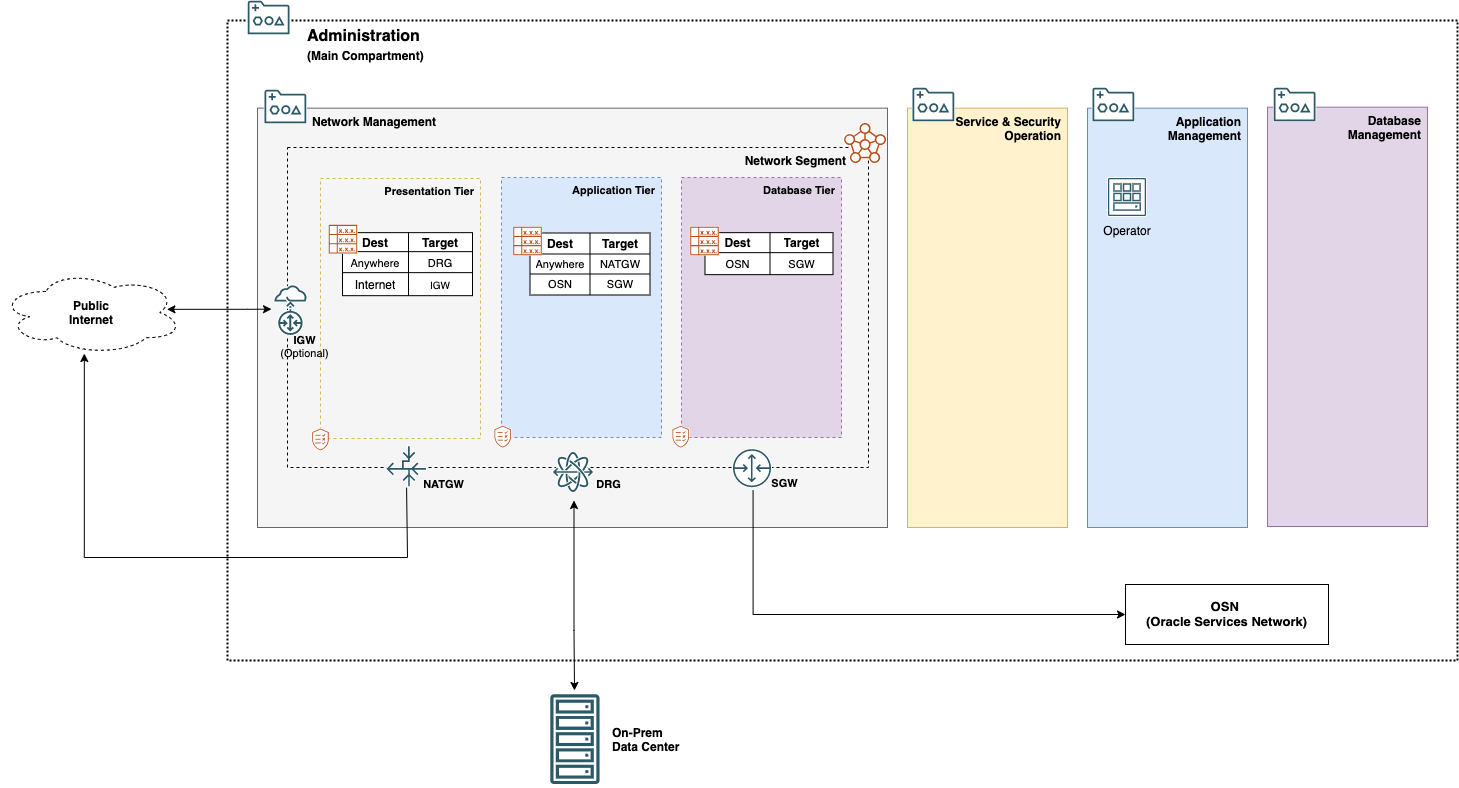

The diagram above was exported from draw.io. Its source (the exported page's mxGraphModel, read from the mxfile embedded in the PNG):
<mxGraphModel dx="2146" dy="672" grid="1" gridSize="10" guides="1" tooltips="1" connect="1" arrows="1" fold="1" page="0" pageScale="1" pageWidth="850" pageHeight="1100" math="0" shadow="0">
  <root>
    <mxCell id="0" />
    <mxCell id="1" parent="0" />
    <mxCell id="jOBZxh_pBYboZJY2Tkg9-293" value="&lt;span style=&quot;font-weight: 700&quot;&gt;Public&lt;/span&gt;&lt;br style=&quot;font-weight: 700&quot;&gt;&lt;span style=&quot;font-weight: 700&quot;&gt;Internet&lt;/span&gt;" style="ellipse;shape=cloud;whiteSpace=wrap;html=1;rounded=0;dashed=1;labelBackgroundColor=none;fillColor=none;fontSize=12;align=center;strokeWidth=1;" parent="1" vertex="1">
      <mxGeometry x="-897" y="370" width="182" height="84" as="geometry" />
    </mxCell>
    <mxCell id="jOBZxh_pBYboZJY2Tkg9-147" value="&lt;span style=&quot;font-size: 16px ; font-weight: 700&quot;&gt;Administration&lt;/span&gt;&lt;br style=&quot;font-size: 16px ; font-weight: 700&quot;&gt;&lt;div&gt;&lt;span style=&quot;font-weight: 700&quot;&gt;(Main Compartment)&lt;/span&gt;&lt;/div&gt;" style="rounded=0;whiteSpace=wrap;html=1;align=left;verticalAlign=top;strokeWidth=2;spacingLeft=78;spacingRight=4;dashed=1;dashPattern=1 1;" parent="1" vertex="1">
      <mxGeometry x="-670" y="120" width="1230" height="640" as="geometry" />
    </mxCell>
    <mxCell id="jOBZxh_pBYboZJY2Tkg9-148" value="&lt;span style=&quot;color: rgb(0 , 0 , 0) ; font-weight: 700&quot;&gt;Network Management&lt;/span&gt;" style="rounded=0;whiteSpace=wrap;html=1;align=left;strokeColor=#666666;verticalAlign=top;fillColor=#f5f5f5;strokeWidth=1;fontColor=#333333;spacingLeft=53;spacingRight=4;" parent="1" vertex="1">
      <mxGeometry x="-640" y="207.65" width="630" height="419.35" as="geometry" />
    </mxCell>
    <mxCell id="jOBZxh_pBYboZJY2Tkg9-149" value="&lt;span style=&quot;font-weight: 700&quot;&gt;Network Segment&lt;/span&gt;" style="whiteSpace=wrap;html=1;rounded=0;dashed=1;labelBackgroundColor=none;strokeColor=#000000;strokeWidth=1;fontSize=12;align=right;fillColor=none;verticalAlign=top;spacingRight=20;" parent="1" vertex="1">
      <mxGeometry x="-610" y="247" width="581" height="320" as="geometry" />
    </mxCell>
    <mxCell id="jOBZxh_pBYboZJY2Tkg9-150" value="Presentation Tier" style="rounded=0;whiteSpace=wrap;html=1;dashed=1;align=right;verticalAlign=top;fontStyle=1;fontSize=11;spacingRight=4;spacingLeft=4;strokeColor=#d6b656;fillColor=none;" parent="1" vertex="1">
      <mxGeometry x="-577" y="278" width="160" height="260" as="geometry" />
    </mxCell>
    <mxCell id="jOBZxh_pBYboZJY2Tkg9-153" value="Database Tier" style="rounded=0;whiteSpace=wrap;html=1;dashed=1;fillColor=#e1d5e7;align=right;verticalAlign=top;fontStyle=1;fontSize=11;strokeColor=#9673a6;spacingRight=4;spacingLeft=4;" parent="1" vertex="1">
      <mxGeometry x="-216" y="277" width="160" height="260" as="geometry" />
    </mxCell>
    <mxCell id="jOBZxh_pBYboZJY2Tkg9-154" value="Application Tier" style="rounded=0;whiteSpace=wrap;html=1;dashed=1;fillColor=#dae8fc;align=right;verticalAlign=top;fontStyle=1;fontSize=11;strokeColor=#6c8ebf;spacingLeft=4;spacingRight=4;" parent="1" vertex="1">
      <mxGeometry x="-396" y="277" width="160" height="260" as="geometry" />
    </mxCell>
    <mxCell id="jOBZxh_pBYboZJY2Tkg9-157" style="edgeStyle=orthogonalEdgeStyle;rounded=0;orthogonalLoop=1;jettySize=auto;html=1;exitX=0.5;exitY=1;exitDx=0;exitDy=0;entryX=0.477;entryY=1.012;entryDx=0;entryDy=0;entryPerimeter=0;" parent="1" source="jOBZxh_pBYboZJY2Tkg9-277" edge="1">
      <mxGeometry relative="1" as="geometry">
        <mxPoint x="-813.1859999999999" y="453.00800000000004" as="targetPoint" />
        <Array as="points">
          <mxPoint x="-490" y="589" />
          <mxPoint x="-490" y="657" />
          <mxPoint x="-786" y="657" />
        </Array>
        <mxPoint x="-490.32500000000005" y="587.1500000000001" as="sourcePoint" />
      </mxGeometry>
    </mxCell>
    <mxCell id="jOBZxh_pBYboZJY2Tkg9-159" style="edgeStyle=orthogonalEdgeStyle;rounded=0;orthogonalLoop=1;jettySize=auto;html=1;exitX=0.5;exitY=1;exitDx=0;exitDy=0;startArrow=none;startFill=0;fontSize=12;entryX=0;entryY=0.5;entryDx=0;entryDy=0;" parent="1" target="jOBZxh_pBYboZJY2Tkg9-204" edge="1">
      <mxGeometry relative="1" as="geometry">
        <mxPoint x="228" y="720" as="targetPoint" />
        <Array as="points">
          <mxPoint x="-144" y="714" />
        </Array>
        <mxPoint x="-144.42500000000018" y="589.9900000000002" as="sourcePoint" />
      </mxGeometry>
    </mxCell>
    <mxCell id="jOBZxh_pBYboZJY2Tkg9-160" value="&lt;span style=&quot;color: rgb(0 , 0 , 0) ; font-family: &amp;#34;helvetica&amp;#34; ; font-size: 12px ; font-style: normal ; font-weight: 700 ; letter-spacing: normal ; text-indent: 0px ; text-transform: none ; word-spacing: 0px ; display: inline ; float: none&quot;&gt;Application&lt;/span&gt;&lt;br style=&quot;color: rgb(0 , 0 , 0) ; font-family: &amp;#34;helvetica&amp;#34; ; font-size: 12px ; font-style: normal ; font-weight: 700 ; letter-spacing: normal ; text-indent: 0px ; text-transform: none ; word-spacing: 0px&quot;&gt;&lt;span style=&quot;color: rgb(0 , 0 , 0) ; font-family: &amp;#34;helvetica&amp;#34; ; font-size: 12px ; font-style: normal ; font-weight: 700 ; letter-spacing: normal ; text-indent: 0px ; text-transform: none ; word-spacing: 0px ; display: inline ; float: none&quot;&gt;Management&lt;br&gt;&lt;/span&gt;" style="whiteSpace=wrap;html=1;rounded=0;labelBackgroundColor=none;fontSize=12;align=right;fillColor=#dae8fc;strokeColor=#6c8ebf;strokeWidth=1;horizontal=1;verticalAlign=top;spacingRight=4;spacingLeft=4;" parent="1" vertex="1">
      <mxGeometry x="190" y="207.65" width="160" height="419.35" as="geometry" />
    </mxCell>
    <mxCell id="jOBZxh_pBYboZJY2Tkg9-167" style="edgeStyle=orthogonalEdgeStyle;rounded=0;orthogonalLoop=1;jettySize=auto;html=1;exitX=0.5;exitY=1;exitDx=0;exitDy=0;startArrow=classic;startFill=1;" parent="1" edge="1">
      <mxGeometry relative="1" as="geometry">
        <mxPoint x="-323" y="790" as="targetPoint" />
        <Array as="points">
          <mxPoint x="-323" y="730" />
          <mxPoint x="-323" y="730" />
        </Array>
        <mxPoint x="-323.5" y="600" as="sourcePoint" />
      </mxGeometry>
    </mxCell>
    <mxCell id="jOBZxh_pBYboZJY2Tkg9-170" value="" style="shape=table;html=1;whiteSpace=wrap;startSize=0;container=1;collapsible=0;childLayout=tableLayout;" parent="1" vertex="1">
      <mxGeometry x="-192.5" y="332.15" width="128" height="42" as="geometry" />
    </mxCell>
    <mxCell id="jOBZxh_pBYboZJY2Tkg9-171" value="" style="shape=partialRectangle;html=1;whiteSpace=wrap;collapsible=0;dropTarget=0;pointerEvents=0;fillColor=none;top=0;left=0;bottom=0;right=0;points=[[0,0.5],[1,0.5]];portConstraint=eastwest;" parent="jOBZxh_pBYboZJY2Tkg9-170" vertex="1">
      <mxGeometry width="128" height="20" as="geometry" />
    </mxCell>
    <mxCell id="jOBZxh_pBYboZJY2Tkg9-172" value="&lt;b&gt;Dest&lt;/b&gt;" style="shape=partialRectangle;html=1;whiteSpace=wrap;connectable=0;overflow=hidden;fillColor=none;top=0;left=0;bottom=0;right=0;" parent="jOBZxh_pBYboZJY2Tkg9-171" vertex="1">
      <mxGeometry width="65" height="20" as="geometry" />
    </mxCell>
    <mxCell id="jOBZxh_pBYboZJY2Tkg9-173" value="&lt;b&gt;Target&lt;/b&gt;" style="shape=partialRectangle;html=1;whiteSpace=wrap;connectable=0;overflow=hidden;fillColor=none;top=0;left=0;bottom=0;right=0;" parent="jOBZxh_pBYboZJY2Tkg9-171" vertex="1">
      <mxGeometry x="65" width="63" height="20" as="geometry" />
    </mxCell>
    <mxCell id="jOBZxh_pBYboZJY2Tkg9-174" value="" style="shape=partialRectangle;html=1;whiteSpace=wrap;collapsible=0;dropTarget=0;pointerEvents=0;fillColor=none;top=0;left=0;bottom=0;right=0;points=[[0,0.5],[1,0.5]];portConstraint=eastwest;" parent="jOBZxh_pBYboZJY2Tkg9-170" vertex="1">
      <mxGeometry y="20" width="128" height="22" as="geometry" />
    </mxCell>
    <mxCell id="jOBZxh_pBYboZJY2Tkg9-175" value="&lt;font style=&quot;font-size: 11px&quot;&gt;OSN&lt;/font&gt;" style="shape=partialRectangle;html=1;whiteSpace=wrap;connectable=0;overflow=hidden;fillColor=none;top=0;left=0;bottom=0;right=0;" parent="jOBZxh_pBYboZJY2Tkg9-174" vertex="1">
      <mxGeometry width="65" height="22" as="geometry" />
    </mxCell>
    <mxCell id="jOBZxh_pBYboZJY2Tkg9-176" value="&lt;font style=&quot;font-size: 11px&quot;&gt;SGW&lt;/font&gt;" style="shape=partialRectangle;html=1;whiteSpace=wrap;connectable=0;overflow=hidden;fillColor=none;top=0;left=0;bottom=0;right=0;" parent="jOBZxh_pBYboZJY2Tkg9-174" vertex="1">
      <mxGeometry x="65" width="63" height="22" as="geometry" />
    </mxCell>
    <mxCell id="jOBZxh_pBYboZJY2Tkg9-177" value="On-Prem&lt;br&gt;Data Center" style="text;html=1;resizable=0;autosize=1;align=left;verticalAlign=middle;points=[];fillColor=none;strokeColor=none;rounded=0;dashed=1;dashPattern=1 1;fontStyle=1" parent="1" vertex="1">
      <mxGeometry x="-287.44" y="824.14" width="80" height="30" as="geometry" />
    </mxCell>
    <mxCell id="jOBZxh_pBYboZJY2Tkg9-178" value="IGW&lt;br&gt;&lt;span style=&quot;font-weight: normal&quot;&gt;(Optional)&lt;/span&gt;" style="text;html=1;resizable=0;autosize=1;align=center;verticalAlign=middle;points=[];fillColor=none;strokeColor=none;rounded=0;labelBackgroundColor=none;fontSize=11;fontStyle=1" parent="1" vertex="1">
      <mxGeometry x="-623.4399999999999" y="431" width="60" height="30" as="geometry" />
    </mxCell>
    <mxCell id="jOBZxh_pBYboZJY2Tkg9-180" value="NATGW" style="text;html=1;resizable=0;autosize=1;align=center;verticalAlign=middle;points=[];fillColor=none;strokeColor=none;rounded=0;labelBackgroundColor=none;fontSize=11;fontStyle=1" parent="1" vertex="1">
      <mxGeometry x="-479" y="574" width="50" height="20" as="geometry" />
    </mxCell>
    <mxCell id="jOBZxh_pBYboZJY2Tkg9-181" value="SGW" style="text;html=1;resizable=0;autosize=1;align=center;verticalAlign=middle;points=[];fillColor=none;strokeColor=none;rounded=0;labelBackgroundColor=none;fontSize=11;fontStyle=1" parent="1" vertex="1">
      <mxGeometry x="-133" y="573" width="40" height="20" as="geometry" />
    </mxCell>
    <mxCell id="jOBZxh_pBYboZJY2Tkg9-182" style="edgeStyle=orthogonalEdgeStyle;rounded=0;orthogonalLoop=1;jettySize=auto;html=1;fontSize=12;startArrow=classic;startFill=1;exitX=0.931;exitY=0.486;exitDx=0;exitDy=0;exitPerimeter=0;" parent="1" edge="1">
      <mxGeometry relative="1" as="geometry">
        <mxPoint x="-730.558" y="408.82400000000007" as="sourcePoint" />
        <mxPoint x="-626" y="408.6700000000001" as="targetPoint" />
        <Array as="points">
          <mxPoint x="-650" y="409" />
          <mxPoint x="-650" y="409" />
        </Array>
      </mxGeometry>
    </mxCell>
    <mxCell id="jOBZxh_pBYboZJY2Tkg9-184" value="&lt;span style=&quot;font-weight: 700 ; text-align: center&quot;&gt;Service &amp;amp; Security&lt;br&gt;Operation&lt;br&gt;&lt;/span&gt;" style="rounded=0;whiteSpace=wrap;html=1;fillColor=#fff2cc;align=right;strokeColor=#d6b656;verticalAlign=top;strokeWidth=1;spacingLeft=4;spacingRight=4;" parent="1" vertex="1">
      <mxGeometry x="10" y="207.65" width="160" height="419.35" as="geometry" />
    </mxCell>
    <mxCell id="jOBZxh_pBYboZJY2Tkg9-195" value="&lt;span style=&quot;font-weight: 700 ; text-align: center&quot;&gt;Database&lt;/span&gt;&lt;br style=&quot;font-weight: 700 ; text-align: center&quot;&gt;&lt;span style=&quot;font-weight: 700 ; text-align: center&quot;&gt;Management&lt;/span&gt;" style="whiteSpace=wrap;html=1;rounded=0;labelBackgroundColor=none;fontSize=12;align=right;fillColor=#e1d5e7;strokeColor=#9673a6;strokeWidth=1;verticalAlign=top;spacingRight=4;spacingLeft=4;" parent="1" vertex="1">
      <mxGeometry x="370" y="206.65" width="160" height="419.35" as="geometry" />
    </mxCell>
    <mxCell id="jOBZxh_pBYboZJY2Tkg9-204" value="" style="whiteSpace=wrap;html=1;fillColor=none;" parent="1" vertex="1">
      <mxGeometry x="228" y="684" width="203" height="60" as="geometry" />
    </mxCell>
    <mxCell id="jOBZxh_pBYboZJY2Tkg9-205" value="OSN &lt;br&gt;(Oracle Services Network)" style="text;html=1;resizable=0;autosize=1;align=center;verticalAlign=middle;points=[];fillColor=none;strokeColor=none;rounded=0;dashed=1;labelBackgroundColor=none;fontSize=13;fontStyle=1" parent="1" vertex="1">
      <mxGeometry x="238.99" y="693" width="180" height="40" as="geometry" />
    </mxCell>
    <mxCell id="jOBZxh_pBYboZJY2Tkg9-220" value="" style="shape=image;verticalLabelPosition=bottom;verticalAlign=top;imageAspect=0;aspect=fixed;image=data:image/svg+xml,(base64 omitted: 1700 chars)" parent="1" vertex="1">
      <mxGeometry x="-165" y="548.17" width="40" height="40" as="geometry" />
    </mxCell>
    <mxCell id="jOBZxh_pBYboZJY2Tkg9-221" value="DRG" style="text;html=1;resizable=0;autosize=1;align=center;verticalAlign=middle;points=[];fillColor=none;strokeColor=none;rounded=0;labelBackgroundColor=none;fontSize=11;fontStyle=1" parent="1" vertex="1">
      <mxGeometry x="-309" y="574.17" width="40" height="20" as="geometry" />
    </mxCell>
    <mxCell id="jOBZxh_pBYboZJY2Tkg9-231" value="" style="shape=image;verticalLabelPosition=bottom;verticalAlign=top;imageAspect=0;aspect=fixed;image=data:image/svg+xml,(base64 omitted: 4736 chars)" parent="1" vertex="1">
      <mxGeometry x="-54" y="222" width="44" height="42" as="geometry" />
    </mxCell>
    <mxCell id="jOBZxh_pBYboZJY2Tkg9-244" value="" style="shape=image;verticalLabelPosition=bottom;verticalAlign=top;imageAspect=0;aspect=fixed;image=data:image/svg+xml,(base64 omitted: 3464 chars);" parent="1" vertex="1">
      <mxGeometry x="-633.2099999999999" y="189" width="43.32" height="35" as="geometry" />
    </mxCell>
    <mxCell id="jOBZxh_pBYboZJY2Tkg9-245" value="" style="shape=image;verticalLabelPosition=bottom;verticalAlign=top;imageAspect=0;aspect=fixed;image=data:image/svg+xml,(base64 omitted: 3464 chars);" parent="1" vertex="1">
      <mxGeometry x="14.680000000000064" y="187" width="43.32" height="35" as="geometry" />
    </mxCell>
    <mxCell id="jOBZxh_pBYboZJY2Tkg9-246" value="" style="shape=image;verticalLabelPosition=bottom;verticalAlign=top;imageAspect=0;aspect=fixed;image=data:image/svg+xml,(base64 omitted: 3464 chars);" parent="1" vertex="1">
      <mxGeometry x="194.68000000000006" y="187" width="43.32" height="35" as="geometry" />
    </mxCell>
    <mxCell id="jOBZxh_pBYboZJY2Tkg9-247" value="" style="shape=image;verticalLabelPosition=bottom;verticalAlign=top;imageAspect=0;aspect=fixed;image=data:image/svg+xml,(base64 omitted: 3464 chars);" parent="1" vertex="1">
      <mxGeometry x="376.0000000000001" y="187" width="43.32" height="35" as="geometry" />
    </mxCell>
    <mxCell id="jOBZxh_pBYboZJY2Tkg9-251" value="Operator" style="shape=image;verticalLabelPosition=bottom;verticalAlign=top;imageAspect=0;aspect=fixed;image=data:image/svg+xml,(base64 omitted: 2656 chars);" parent="1" vertex="1">
      <mxGeometry x="210" y="277" width="40" height="40" as="geometry" />
    </mxCell>
    <mxCell id="jOBZxh_pBYboZJY2Tkg9-256" value="" style="shape=image;verticalLabelPosition=bottom;verticalAlign=top;imageAspect=0;aspect=fixed;image=data:image/svg+xml,(base64 omitted: 4136 chars)" parent="1" vertex="1">
      <mxGeometry x="-207.5" y="326" width="30" height="30" as="geometry" />
    </mxCell>
    <mxCell id="jOBZxh_pBYboZJY2Tkg9-257" value="" style="shape=table;html=1;whiteSpace=wrap;startSize=0;container=1;collapsible=0;childLayout=tableLayout;" parent="1" vertex="1">
      <mxGeometry x="-555" y="332.15000000000003" width="130" height="63.02" as="geometry" />
    </mxCell>
    <mxCell id="jOBZxh_pBYboZJY2Tkg9-258" value="" style="shape=partialRectangle;html=1;whiteSpace=wrap;collapsible=0;dropTarget=0;pointerEvents=0;fillColor=none;top=0;left=0;bottom=0;right=0;points=[[0,0.5],[1,0.5]];portConstraint=eastwest;" parent="jOBZxh_pBYboZJY2Tkg9-257" vertex="1">
      <mxGeometry width="130" height="19" as="geometry" />
    </mxCell>
    <mxCell id="jOBZxh_pBYboZJY2Tkg9-259" value="Dest" style="shape=partialRectangle;html=1;whiteSpace=wrap;connectable=0;overflow=hidden;fillColor=none;top=0;left=0;bottom=0;right=0;fontStyle=1" parent="jOBZxh_pBYboZJY2Tkg9-258" vertex="1">
      <mxGeometry width="66" height="19" as="geometry" />
    </mxCell>
    <mxCell id="jOBZxh_pBYboZJY2Tkg9-260" value="Target" style="shape=partialRectangle;html=1;whiteSpace=wrap;connectable=0;overflow=hidden;fillColor=none;top=0;left=0;bottom=0;right=0;fontStyle=1" parent="jOBZxh_pBYboZJY2Tkg9-258" vertex="1">
      <mxGeometry x="66" width="64" height="19" as="geometry" />
    </mxCell>
    <mxCell id="jOBZxh_pBYboZJY2Tkg9-261" value="" style="shape=partialRectangle;html=1;whiteSpace=wrap;collapsible=0;dropTarget=0;pointerEvents=0;fillColor=none;top=0;left=0;bottom=0;right=0;points=[[0,0.5],[1,0.5]];portConstraint=eastwest;fontSize=12;" parent="jOBZxh_pBYboZJY2Tkg9-257" vertex="1">
      <mxGeometry y="19" width="130" height="21" as="geometry" />
    </mxCell>
    <mxCell id="jOBZxh_pBYboZJY2Tkg9-262" value="&lt;font style=&quot;font-size: 11px&quot;&gt;Anywhere&lt;/font&gt;" style="shape=partialRectangle;html=1;whiteSpace=wrap;connectable=0;overflow=hidden;fillColor=none;top=0;left=0;bottom=0;right=0;" parent="jOBZxh_pBYboZJY2Tkg9-261" vertex="1">
      <mxGeometry width="66" height="21" as="geometry" />
    </mxCell>
    <mxCell id="jOBZxh_pBYboZJY2Tkg9-263" value="&lt;span style=&quot;font-size: 11px&quot;&gt;DRG&lt;/span&gt;" style="shape=partialRectangle;html=1;whiteSpace=wrap;connectable=0;overflow=hidden;fillColor=none;top=0;left=0;bottom=0;right=0;" parent="jOBZxh_pBYboZJY2Tkg9-261" vertex="1">
      <mxGeometry x="66" width="64" height="21" as="geometry" />
    </mxCell>
    <mxCell id="jOBZxh_pBYboZJY2Tkg9-264" style="shape=partialRectangle;html=1;whiteSpace=wrap;collapsible=0;dropTarget=0;pointerEvents=0;fillColor=none;top=0;left=0;bottom=0;right=0;points=[[0,0.5],[1,0.5]];portConstraint=eastwest;fontSize=12;" parent="jOBZxh_pBYboZJY2Tkg9-257" vertex="1">
      <mxGeometry y="40" width="130" height="23" as="geometry" />
    </mxCell>
    <mxCell id="jOBZxh_pBYboZJY2Tkg9-265" value="&lt;font style=&quot;font-size: 12px&quot;&gt;Internet&lt;/font&gt;" style="shape=partialRectangle;html=1;whiteSpace=wrap;connectable=0;overflow=hidden;fillColor=none;top=0;left=0;bottom=0;right=0;" parent="jOBZxh_pBYboZJY2Tkg9-264" vertex="1">
      <mxGeometry width="66" height="23" as="geometry" />
    </mxCell>
    <mxCell id="jOBZxh_pBYboZJY2Tkg9-266" value="&lt;font style=&quot;font-size: 10px&quot;&gt;IGW&lt;/font&gt;" style="shape=partialRectangle;html=1;whiteSpace=wrap;connectable=0;overflow=hidden;fillColor=none;top=0;left=0;bottom=0;right=0;" parent="jOBZxh_pBYboZJY2Tkg9-264" vertex="1">
      <mxGeometry x="66" width="64" height="23" as="geometry" />
    </mxCell>
    <mxCell id="jOBZxh_pBYboZJY2Tkg9-267" value="" style="shape=image;verticalLabelPosition=bottom;verticalAlign=top;imageAspect=0;aspect=fixed;image=data:image/svg+xml,(base64 omitted: 4136 chars)" parent="1" vertex="1">
      <mxGeometry x="-569" y="324.15000000000003" width="30" height="30" as="geometry" />
    </mxCell>
    <mxCell id="jOBZxh_pBYboZJY2Tkg9-269" value="" style="shape=image;verticalLabelPosition=bottom;verticalAlign=top;imageAspect=0;aspect=fixed;image=data:image/svg+xml,(base64 omitted: 2512 chars)" parent="1" vertex="1">
      <mxGeometry x="-349" y="792" width="53.84" height="94.27" as="geometry" />
    </mxCell>
    <mxCell id="jOBZxh_pBYboZJY2Tkg9-274" value="" style="shape=image;verticalLabelPosition=bottom;verticalAlign=top;imageAspect=0;aspect=fixed;image=data:image/svg+xml,(base64 omitted: 10620 chars);" parent="1" vertex="1">
      <mxGeometry x="-345.5" y="551" width="43" height="42" as="geometry" />
    </mxCell>
    <mxCell id="jOBZxh_pBYboZJY2Tkg9-276" value="" style="shape=image;verticalLabelPosition=bottom;verticalAlign=top;imageAspect=0;aspect=fixed;image=data:image/svg+xml,(base64 omitted: 5860 chars);" parent="1" vertex="1">
      <mxGeometry x="-624" y="384.17" width="34.7" height="52" as="geometry" />
    </mxCell>
    <mxCell id="jOBZxh_pBYboZJY2Tkg9-277" value="" style="shape=image;verticalLabelPosition=bottom;verticalAlign=top;imageAspect=0;aspect=fixed;image=data:image/svg+xml,(base64 omitted: 4048 chars)" parent="1" vertex="1">
      <mxGeometry x="-511.94000000000005" y="545.17" width="42" height="42" as="geometry" />
    </mxCell>
    <mxCell id="jOBZxh_pBYboZJY2Tkg9-279" value="" style="shape=image;verticalLabelPosition=bottom;verticalAlign=top;imageAspect=0;aspect=fixed;image=data:image/svg+xml,(base64 omitted: 3160 chars)" parent="1" vertex="1">
      <mxGeometry x="-585.3" y="528" width="17.56" height="23" as="geometry" />
    </mxCell>
    <mxCell id="jOBZxh_pBYboZJY2Tkg9-280" value="" style="shape=image;verticalLabelPosition=bottom;verticalAlign=top;imageAspect=0;aspect=fixed;image=data:image/svg+xml,(base64 omitted: 3160 chars)" parent="1" vertex="1">
      <mxGeometry x="-402.9999999999999" y="525.1700000000001" width="17.56" height="23" as="geometry" />
    </mxCell>
    <mxCell id="jOBZxh_pBYboZJY2Tkg9-281" value="" style="shape=image;verticalLabelPosition=bottom;verticalAlign=top;imageAspect=0;aspect=fixed;image=data:image/svg+xml,(base64 omitted: 3160 chars)" parent="1" vertex="1">
      <mxGeometry x="-224.99999999999991" y="525.17" width="17.56" height="23" as="geometry" />
    </mxCell>
    <mxCell id="jOBZxh_pBYboZJY2Tkg9-282" value="" style="shape=table;html=1;whiteSpace=wrap;startSize=0;container=1;collapsible=0;childLayout=tableLayout;" parent="1" vertex="1">
      <mxGeometry x="-367.5" y="332.5" width="120" height="62" as="geometry" />
    </mxCell>
    <mxCell id="jOBZxh_pBYboZJY2Tkg9-283" value="" style="shape=partialRectangle;html=1;whiteSpace=wrap;collapsible=0;dropTarget=0;pointerEvents=0;fillColor=none;top=0;left=0;bottom=0;right=0;points=[[0,0.5],[1,0.5]];portConstraint=eastwest;" parent="jOBZxh_pBYboZJY2Tkg9-282" vertex="1">
      <mxGeometry width="120" height="21" as="geometry" />
    </mxCell>
    <mxCell id="jOBZxh_pBYboZJY2Tkg9-284" value="Dest" style="shape=partialRectangle;html=1;whiteSpace=wrap;connectable=0;overflow=hidden;fillColor=none;top=0;left=0;bottom=0;right=0;fontStyle=1" parent="jOBZxh_pBYboZJY2Tkg9-283" vertex="1">
      <mxGeometry width="60" height="21" as="geometry" />
    </mxCell>
    <mxCell id="jOBZxh_pBYboZJY2Tkg9-285" value="Target" style="shape=partialRectangle;html=1;whiteSpace=wrap;connectable=0;overflow=hidden;fillColor=none;top=0;left=0;bottom=0;right=0;fontStyle=1" parent="jOBZxh_pBYboZJY2Tkg9-283" vertex="1">
      <mxGeometry x="60" width="60" height="21" as="geometry" />
    </mxCell>
    <mxCell id="jOBZxh_pBYboZJY2Tkg9-286" value="" style="shape=partialRectangle;html=1;whiteSpace=wrap;collapsible=0;dropTarget=0;pointerEvents=0;fillColor=none;top=0;left=0;bottom=0;right=0;points=[[0,0.5],[1,0.5]];portConstraint=eastwest;fontSize=11;" parent="jOBZxh_pBYboZJY2Tkg9-282" vertex="1">
      <mxGeometry y="21" width="120" height="20" as="geometry" />
    </mxCell>
    <mxCell id="jOBZxh_pBYboZJY2Tkg9-287" value="Anywhere" style="shape=partialRectangle;html=1;whiteSpace=wrap;connectable=0;overflow=hidden;fillColor=none;top=0;left=0;bottom=0;right=0;fontSize=11;" parent="jOBZxh_pBYboZJY2Tkg9-286" vertex="1">
      <mxGeometry width="60" height="20" as="geometry" />
    </mxCell>
    <mxCell id="jOBZxh_pBYboZJY2Tkg9-288" value="NATGW" style="shape=partialRectangle;html=1;whiteSpace=wrap;connectable=0;overflow=hidden;fillColor=none;top=0;left=0;bottom=0;right=0;fontSize=11;" parent="jOBZxh_pBYboZJY2Tkg9-286" vertex="1">
      <mxGeometry x="60" width="60" height="20" as="geometry" />
    </mxCell>
    <mxCell id="jOBZxh_pBYboZJY2Tkg9-289" value="" style="shape=partialRectangle;html=1;whiteSpace=wrap;collapsible=0;dropTarget=0;pointerEvents=0;fillColor=none;top=0;left=0;bottom=0;right=0;points=[[0,0.5],[1,0.5]];portConstraint=eastwest;" parent="jOBZxh_pBYboZJY2Tkg9-282" vertex="1">
      <mxGeometry y="41" width="120" height="21" as="geometry" />
    </mxCell>
    <mxCell id="jOBZxh_pBYboZJY2Tkg9-290" value="OSN" style="shape=partialRectangle;html=1;whiteSpace=wrap;connectable=0;overflow=hidden;fillColor=none;top=0;left=0;bottom=0;right=0;fontSize=11;" parent="jOBZxh_pBYboZJY2Tkg9-289" vertex="1">
      <mxGeometry width="60" height="21" as="geometry" />
    </mxCell>
    <mxCell id="jOBZxh_pBYboZJY2Tkg9-291" value="SGW" style="shape=partialRectangle;html=1;whiteSpace=wrap;connectable=0;overflow=hidden;fillColor=none;top=0;left=0;bottom=0;right=0;fontSize=11;" parent="jOBZxh_pBYboZJY2Tkg9-289" vertex="1">
      <mxGeometry x="60" width="60" height="21" as="geometry" />
    </mxCell>
    <mxCell id="jOBZxh_pBYboZJY2Tkg9-292" value="" style="shape=image;verticalLabelPosition=bottom;verticalAlign=top;imageAspect=0;aspect=fixed;image=data:image/svg+xml,(base64 omitted: 4136 chars)" parent="1" vertex="1">
      <mxGeometry x="-384.5" y="326" width="30" height="30" as="geometry" />
    </mxCell>
    <mxCell id="k9vnJnZa7MbnnjXOkv5G-1" value="" style="shape=image;verticalLabelPosition=bottom;verticalAlign=top;imageAspect=0;aspect=fixed;image=data:image/svg+xml,(base64 omitted: 3464 chars);" parent="1" vertex="1">
      <mxGeometry x="-649.9999999999999" y="100" width="43.32" height="35" as="geometry" />
    </mxCell>
  </root>
</mxGraphModel>